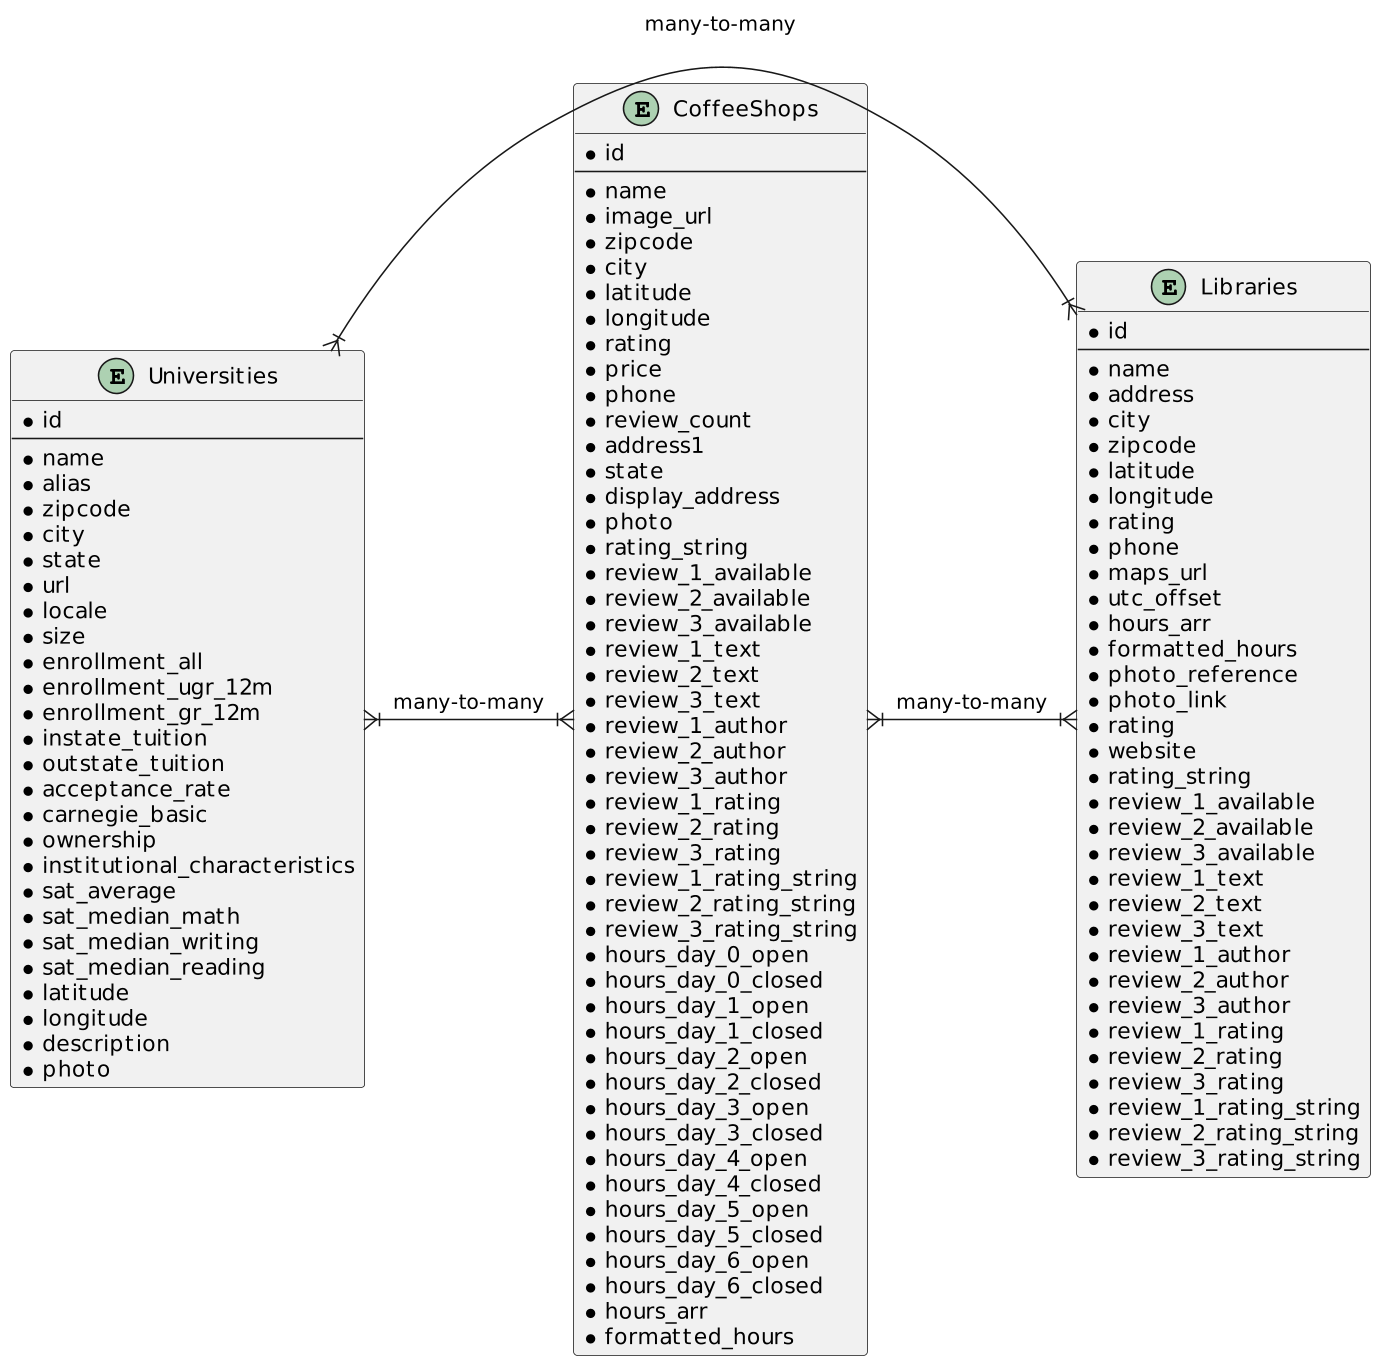

The diagram above was rendered by PlantUML. Its source (embedded in the PNG):
@startuml
skinparam dpi 150
entity Universities{
* id
--
* name
* alias
* zipcode
* city
* state
* url
* locale
* size
* enrollment_all
* enrollment_ugr_12m
* enrollment_gr_12m
* instate_tuition
* outstate_tuition
* acceptance_rate
* carnegie_basic
* ownership
* institutional_characteristics
* sat_average
* sat_median_math
* sat_median_writing
* sat_median_reading
* latitude
* longitude
* description
* photo
}

entity CoffeeShops {
* id
--
* name
* image_url
* zipcode
* city
* latitude
* longitude
* rating
* price
* phone
* review_count
* address1
* state
* display_address
* photo
* rating_string
* review_1_available
* review_2_available
* review_3_available
* review_1_text
* review_2_text
* review_3_text
* review_1_author
* review_2_author
* review_3_author
* review_1_rating
* review_2_rating
* review_3_rating
* review_1_rating_string
* review_2_rating_string
* review_3_rating_string
* hours_day_0_open
* hours_day_0_closed
* hours_day_1_open
* hours_day_1_closed
* hours_day_2_open
* hours_day_2_closed
* hours_day_3_open
* hours_day_3_closed
* hours_day_4_open
* hours_day_4_closed
* hours_day_5_open
* hours_day_5_closed
* hours_day_6_open
* hours_day_6_closed
* hours_arr
* formatted_hours
}

entity Libraries {
* id
--
* name
* address
* city
* zipcode
* latitude
* longitude
* rating
* phone
* maps_url
* utc_offset
* hours_arr
* formatted_hours
* photo_reference
* photo_link
* rating
* website
* rating_string
* review_1_available
* review_2_available
* review_3_available
* review_1_text
* review_2_text
* review_3_text
* review_1_author
* review_2_author
* review_3_author
* review_1_rating
* review_2_rating
* review_3_rating
* review_1_rating_string
* review_2_rating_string
* review_3_rating_string
}
Universities }|-|{ CoffeeShops : many-to-many
CoffeeShops }|-|{ Libraries : many-to-many
Libraries }|-|{ Universities : many-to-many
@enduml